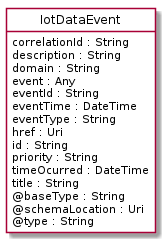

The diagram above was rendered by PlantUML. Its source (embedded in the PNG):
@startuml
hide circle
hide methods
hide stereotype
show <<Enumeration>> stereotype
skinparam class {
   BackgroundColor<<Enumeration>> #E6F5F7
   BackgroundColor<<Ref>> #FFFFE0
   BackgroundColor<<Pivot>> #FFFFFFF
   BackgroundColor<<SimpleType>> #E2F0DA
   BackgroundColor #FCF2E3
}

class IotDataEvent <<Pivot>> {
    correlationId : String
    description : String
    domain : String
    event : Any
    eventId : String
    eventTime : DateTime
    eventType : String
    href : Uri
    id : String
    priority : String
    timeOcurred : DateTime
    title : String
    @baseType : String
    @schemaLocation : Uri
    @type : String
}


@enduml